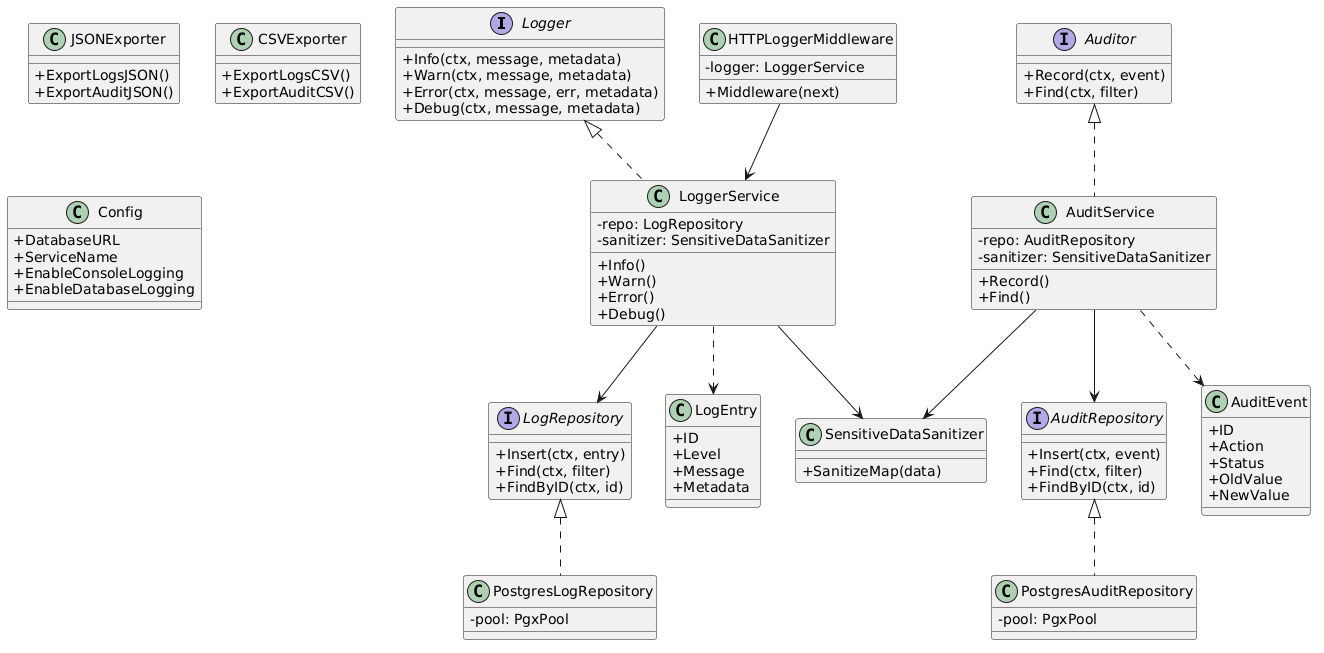

The diagram above was rendered by PlantUML. Its source (embedded in the PNG):
@startuml class_diagram
skinparam classAttributeIconSize 0

interface Logger {
  +Info(ctx, message, metadata)
  +Warn(ctx, message, metadata)
  +Error(ctx, message, err, metadata)
  +Debug(ctx, message, metadata)
}

interface LogRepository {
  +Insert(ctx, entry)
  +Find(ctx, filter)
  +FindByID(ctx, id)
}

interface Auditor {
  +Record(ctx, event)
  +Find(ctx, filter)
}

interface AuditRepository {
  +Insert(ctx, event)
  +Find(ctx, filter)
  +FindByID(ctx, id)
}

class LoggerService {
  -repo: LogRepository
  -sanitizer: SensitiveDataSanitizer
  +Info()
  +Warn()
  +Error()
  +Debug()
}

class AuditService {
  -repo: AuditRepository
  -sanitizer: SensitiveDataSanitizer
  +Record()
  +Find()
}

class PostgresLogRepository {
  -pool: PgxPool
}

class PostgresAuditRepository {
  -pool: PgxPool
}

class SensitiveDataSanitizer {
  +SanitizeMap(data)
}

class HTTPLoggerMiddleware {
  -logger: LoggerService
  +Middleware(next)
}

class JSONExporter {
  +ExportLogsJSON()
  +ExportAuditJSON()
}

class CSVExporter {
  +ExportLogsCSV()
  +ExportAuditCSV()
}

class Config {
  +DatabaseURL
  +ServiceName
  +EnableConsoleLogging
  +EnableDatabaseLogging
}

class LogEntry {
  +ID
  +Level
  +Message
  +Metadata
}

class AuditEvent {
  +ID
  +Action
  +Status
  +OldValue
  +NewValue
}

Logger <|.. LoggerService
LogRepository <|.. PostgresLogRepository
Auditor <|.. AuditService
AuditRepository <|.. PostgresAuditRepository
LoggerService --> LogRepository
LoggerService --> SensitiveDataSanitizer
AuditService --> AuditRepository
AuditService --> SensitiveDataSanitizer
HTTPLoggerMiddleware --> LoggerService
LoggerService ..> LogEntry
AuditService ..> AuditEvent
@enduml